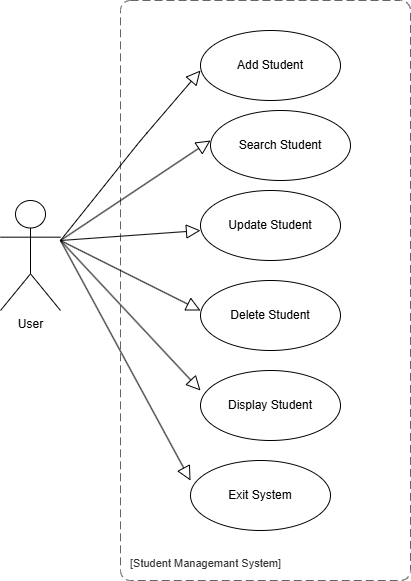

The diagram above was exported from draw.io. Its source (the exported page's mxGraphModel, read from the mxfile embedded in the PNG):
<mxGraphModel dx="1212" dy="776" grid="0" gridSize="10" guides="1" tooltips="1" connect="1" arrows="1" fold="1" page="1" pageScale="1" pageWidth="850" pageHeight="1100" math="0" shadow="0">
  <root>
    <mxCell id="0" />
    <mxCell id="1" parent="0" />
    <object placeholders="1" c4Name="" c4Type="SystemScopeBoundary" c4Application="Student Managemant System" label="&lt;font style=&quot;font-size: 16px&quot;&gt;&lt;b&gt;&lt;div style=&quot;text-align: left&quot;&gt;%c4Name%&lt;/div&gt;&lt;/b&gt;&lt;/font&gt;&lt;div style=&quot;text-align: left&quot;&gt;[%c4Application%]&lt;/div&gt;" id="ZyBYHAJCGJxyKX2dv3Bd-3">
      <mxCell parent="1" style="rounded=1;fontSize=11;whiteSpace=wrap;html=1;dashed=1;arcSize=20;fillColor=default;strokeColor=#666666;fontColor=#333333;labelBackgroundColor=none;align=left;verticalAlign=bottom;labelBorderColor=none;spacingTop=0;spacing=10;dashPattern=8 4;metaEdit=1;rotatable=0;perimeter=rectanglePerimeter;noLabel=0;labelPadding=0;allowArrows=0;connectable=0;expand=0;recursiveResize=0;editable=1;pointerEvents=0;absoluteArcSize=1;points=[[0.25,0,0],[0.5,0,0],[0.75,0,0],[1,0.25,0],[1,0.5,0],[1,0.75,0],[0.75,1,0],[0.5,1,0],[0.25,1,0],[0,0.75,0],[0,0.5,0],[0,0.25,0]];" vertex="1">
        <mxGeometry height="580" width="290" x="170" y="80" as="geometry" />
      </mxCell>
    </object>
    <mxCell id="ZyBYHAJCGJxyKX2dv3Bd-4" parent="1" style="shape=umlActor;html=1;verticalLabelPosition=bottom;verticalAlign=top;align=center;fillColor=light-dark(#FFFFFF,#FFFFFF);gradientColor=none;rounded=1;" value="User" vertex="1">
      <mxGeometry height="110" width="60" x="50" y="280" as="geometry" />
    </mxCell>
    <mxCell id="ZyBYHAJCGJxyKX2dv3Bd-7" parent="1" style="ellipse;whiteSpace=wrap;html=1;rounded=1;" value="Exit System" vertex="1">
      <mxGeometry height="70" width="140" x="240" y="540" as="geometry" />
    </mxCell>
    <mxCell id="ZyBYHAJCGJxyKX2dv3Bd-8" parent="1" style="ellipse;whiteSpace=wrap;html=1;rounded=1;" value="Display Student" vertex="1">
      <mxGeometry height="70" width="140" x="250" y="450" as="geometry" />
    </mxCell>
    <mxCell id="ZyBYHAJCGJxyKX2dv3Bd-9" parent="1" style="ellipse;whiteSpace=wrap;html=1;rounded=1;" value="Delete Student" vertex="1">
      <mxGeometry height="70" width="140" x="250" y="360" as="geometry" />
    </mxCell>
    <mxCell id="ZyBYHAJCGJxyKX2dv3Bd-10" parent="1" style="ellipse;whiteSpace=wrap;html=1;rounded=1;" value="Update Student" vertex="1">
      <mxGeometry height="70" width="140" x="250" y="270" as="geometry" />
    </mxCell>
    <mxCell id="ZyBYHAJCGJxyKX2dv3Bd-11" parent="1" style="ellipse;whiteSpace=wrap;html=1;rounded=1;" value="Search Student" vertex="1">
      <mxGeometry height="70" width="140" x="260" y="190" as="geometry" />
    </mxCell>
    <mxCell id="ZyBYHAJCGJxyKX2dv3Bd-12" parent="1" style="ellipse;whiteSpace=wrap;html=1;rounded=1;" value="Add Student" vertex="1">
      <mxGeometry height="70" width="140" x="250" y="110" as="geometry" />
    </mxCell>
    <mxCell id="ZyBYHAJCGJxyKX2dv3Bd-13" edge="1" parent="1" style="edgeStyle=none;html=1;endArrow=block;endFill=0;endSize=12;verticalAlign=bottom;rounded=1;" value="">
      <mxGeometry relative="1" width="160" as="geometry">
        <Array as="points">
          <mxPoint x="190" y="220" />
        </Array>
        <mxPoint x="110" y="320" as="sourcePoint" />
        <mxPoint x="250" y="150" as="targetPoint" />
      </mxGeometry>
    </mxCell>
    <mxCell id="ZyBYHAJCGJxyKX2dv3Bd-14" edge="1" parent="1" style="edgeStyle=none;html=1;endArrow=block;endFill=0;endSize=12;verticalAlign=bottom;rounded=1;" value="">
      <mxGeometry relative="1" width="160" as="geometry">
        <mxPoint x="110" y="320" as="sourcePoint" />
        <mxPoint x="240" y="560" as="targetPoint" />
      </mxGeometry>
    </mxCell>
    <mxCell id="ZyBYHAJCGJxyKX2dv3Bd-15" edge="1" parent="1" style="edgeStyle=none;html=1;endArrow=block;endFill=0;endSize=12;verticalAlign=bottom;rounded=1;" value="">
      <mxGeometry relative="1" width="160" as="geometry">
        <mxPoint x="110" y="320" as="sourcePoint" />
        <mxPoint x="250" y="470" as="targetPoint" />
      </mxGeometry>
    </mxCell>
    <mxCell id="ZyBYHAJCGJxyKX2dv3Bd-16" edge="1" parent="1" style="edgeStyle=none;html=1;endArrow=block;endFill=0;endSize=12;verticalAlign=bottom;rounded=1;" value="">
      <mxGeometry relative="1" width="160" as="geometry">
        <mxPoint x="110" y="320" as="sourcePoint" />
        <mxPoint x="250" y="390" as="targetPoint" />
      </mxGeometry>
    </mxCell>
    <mxCell id="ZyBYHAJCGJxyKX2dv3Bd-17" edge="1" parent="1" style="edgeStyle=none;html=1;endArrow=block;endFill=0;endSize=12;verticalAlign=bottom;rounded=1;" value="">
      <mxGeometry relative="1" width="160" as="geometry">
        <mxPoint x="110" y="320" as="sourcePoint" />
        <mxPoint x="250" y="310" as="targetPoint" />
      </mxGeometry>
    </mxCell>
    <mxCell id="ZyBYHAJCGJxyKX2dv3Bd-18" edge="1" parent="1" style="edgeStyle=none;html=1;endArrow=block;endFill=0;endSize=12;verticalAlign=bottom;rounded=1;" value="">
      <mxGeometry relative="1" width="160" as="geometry">
        <mxPoint x="110" y="320" as="sourcePoint" />
        <mxPoint x="260" y="220" as="targetPoint" />
      </mxGeometry>
    </mxCell>
  </root>
</mxGraphModel>